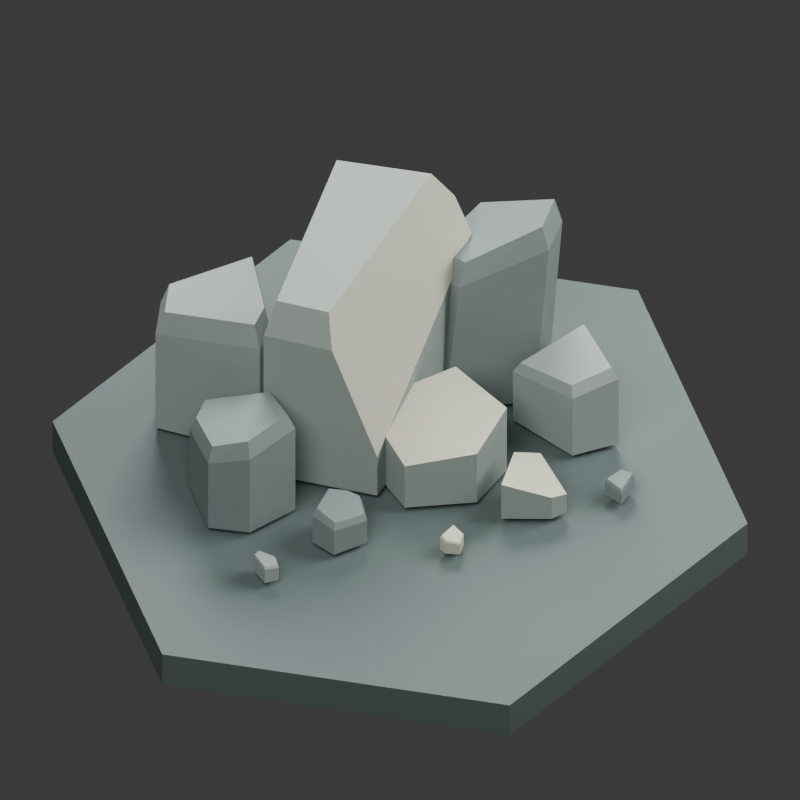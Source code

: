 # Source: stone_deposit.blend  (saved by Blender 5.0.119; exported with 4.5.12 LTS)
import bpy
from mathutils import Matrix  # noqa: F401  (used for matrix-valued properties, if any)

bpy.ops.wm.read_factory_settings(use_empty=True)
scene = bpy.context.scene
scene.name = 'Scene'

# ---- collections
col_collection = bpy.data.collections.new('Collection'); scene.collection.children.link(col_collection)

# ---- materials (node trees are filled in below, after node groups)
mat_stone = bpy.data.materials.new('Stone')
mat_stone.diffuse_color = (0.2502, 0.2918, 0.2664, 1.0)
mat_cut_stone = bpy.data.materials.new('Cut stone')
mat_cut_stone.diffuse_color = (0.4525, 0.448, 0.3532, 1.0)
mat_weathered_stone = bpy.data.materials.new('Weathered stone')
mat_weathered_stone.diffuse_color = (0.1673, 0.2083, 0.2015, 1.0)
mat_preview_ground = bpy.data.materials.new('Preview ground')
mat_preview_ground.diffuse_color = (0.075, 0.105, 0.1, 1.0)

# ---- material node trees
mat_stone.use_nodes = True; mat_stone.node_tree.nodes.clear()
_N = mat_stone.node_tree.nodes; _L = mat_stone.node_tree.links
n0 = _N.new('ShaderNodeBsdfPrincipled'); n0.name = 'Principled BSDF'; n0.location = (-200, 100)
n0.inputs[0].default_value = (0.2502, 0.2918, 0.2664, 1.0)
n0.inputs[2].default_value = 0.78
n1 = _N.new('ShaderNodeOutputMaterial'); n1.name = 'Material Output'; n1.location = (200, 100)
_L.new(n0.outputs[0], n1.inputs[0])
n1.is_active_output = True
mat_cut_stone.use_nodes = True; mat_cut_stone.node_tree.nodes.clear()
_N = mat_cut_stone.node_tree.nodes; _L = mat_cut_stone.node_tree.links
n0 = _N.new('ShaderNodeBsdfPrincipled'); n0.name = 'Principled BSDF'; n0.location = (-200, 100)
n0.inputs[0].default_value = (0.4525, 0.448, 0.3532, 1.0)
n0.inputs[2].default_value = 0.78
n1 = _N.new('ShaderNodeOutputMaterial'); n1.name = 'Material Output'; n1.location = (200, 100)
_L.new(n0.outputs[0], n1.inputs[0])
n1.is_active_output = True
mat_weathered_stone.use_nodes = True; mat_weathered_stone.node_tree.nodes.clear()
_N = mat_weathered_stone.node_tree.nodes; _L = mat_weathered_stone.node_tree.links
n0 = _N.new('ShaderNodeBsdfPrincipled'); n0.name = 'Principled BSDF'; n0.location = (-200, 100)
n0.inputs[0].default_value = (0.1673, 0.2083, 0.2015, 1.0)
n0.inputs[2].default_value = 0.78
n1 = _N.new('ShaderNodeOutputMaterial'); n1.name = 'Material Output'; n1.location = (200, 100)
_L.new(n0.outputs[0], n1.inputs[0])
n1.is_active_output = True
mat_preview_ground.use_nodes = True; mat_preview_ground.node_tree.nodes.clear()
_N = mat_preview_ground.node_tree.nodes; _L = mat_preview_ground.node_tree.links
n0 = _N.new('ShaderNodeBsdfPrincipled'); n0.name = 'Principled BSDF'; n0.location = (-200, 100)
n0.inputs[0].default_value = (0.075, 0.105, 0.1, 1.0)
n0.inputs[2].default_value = 0.78
n1 = _N.new('ShaderNodeOutputMaterial'); n1.name = 'Material Output'; n1.location = (200, 100)
_L.new(n0.outputs[0], n1.inputs[0])
n1.is_active_output = True

# ---- world
world_world = bpy.data.worlds.new('World'); scene.world = world_world
world_world.use_nodes = True; world_world.node_tree.nodes.clear()
_N = world_world.node_tree.nodes; _L = world_world.node_tree.links
n0 = _N.new('ShaderNodeOutputWorld'); n0.name = 'World Output'; n0.location = (200, 100)
n1 = _N.new('ShaderNodeBackground'); n1.name = 'Background'; n1.location = (-200, 100)
n1.inputs[0].default_value = (0.05088, 0.05088, 0.05088, 1.0)
_L.new(n1.outputs[0], n0.inputs[0])
n0.is_active_output = True
world_world.color = (0.25, 0.25, 0.25)
world_world.sun_shadow_jitter_overblur = 0.0

# ---- cameras
cam_camera_001 = bpy.data.cameras.new('Camera.001')
cam_camera_001.type = 'ORTHO'
cam_camera_001.ortho_scale = 2.6

# ---- lights
light_area = bpy.data.lights.new('Area', 'AREA')
light_area.energy = 650.0
light_area.shape = 'DISK'
light_area.size = 5.0
light_area.size_y = 1.0
light_area_001 = bpy.data.lights.new('Area.001', 'AREA')
light_area_001.energy = 400.0
light_area_001.shape = 'DISK'
light_area_001.size = 4.0
light_area_001.size_y = 1.0
light_area_002 = bpy.data.lights.new('Area.002', 'AREA')
light_area_002.energy = 700.0
light_area_002.shape = 'DISK'
light_area_002.size = 3.0
light_area_002.size_y = 1.0

# ---- meshes
me_main_block_mesh = bpy.data.meshes.new('Main block mesh')
me_main_block_mesh.from_pydata([(0.43, 0.1052, 0.0), (0.02919, 0.3236, 0.0), (-0.3626, -0.1462, 0.0), (-0.04341, -0.3594, 0.0), (0.02919, 0.3236, 0.7774), (-0.3626, -0.1462, 0.6193), (0.0251, 0.2783, 0.9078), (-0.3118, -0.1257, 0.7423), (0.3678, 0.1318, 0.7963), (0.3805, 0.1322, 0.7763), (0.2997, 0.1287, 0.9017), (-0.04341, -0.3594, 0.1721), (0.43, 0.1052, 0.6218), (-0.1647, -0.224, 0.7353), (-0.1704, -0.2745, 0.61), (-0.345, -0.05268, 0.0), (-0.2852, 0.01069, 0.0), (-0.2478, 0.2799, 0.0), (-0.5698, 0.2976, 0.0), (-0.63, 0.1683, 0.0), (-0.345, -0.05268, 0.466), (-0.2852, 0.01069, 0.469), (-0.2478, 0.2799, 0.4802), (-0.5698, 0.2976, 0.4298), (-0.63, 0.1683, 0.4199), (-0.3546, -0.02598, 0.5562), (-0.3032, 0.02851, 0.5703), (-0.2711, 0.2601, 0.5786), (-0.548, 0.2753, 0.5221), (-0.5998, 0.164, 0.514), (0.2549, -0.4892, 0.0), (0.3944, -0.3749, 0.0), (0.2835, -0.1755, 0.0), (0.06682, -0.18, 0.0), (-0.006588, -0.2969, 0.0), (0.02404, -0.4411, 0.0), (0.2835, -0.1755, 0.3163), (0.02404, -0.4411, 0.1853), (-0.006588, -0.2969, 0.2224), (0.06682, -0.18, 0.2722), (0.2549, -0.4892, 0.217), (0.2749, -0.1757, 0.3151), (0.3944, -0.3749, 0.2792), (0.2834, -0.1757, 0.3168), (0.2864, -0.1807, 0.3159), (0.7789, -0.368, 0.0), (0.7577, -0.09663, 0.0), (0.4863, -0.1559, 0.0), (0.6186, -0.3757, 0.0), (0.7789, -0.368, 0.2897), (0.7577, -0.09663, 0.2773), (0.4863, -0.1559, 0.2168), (0.6186, -0.3757, 0.2537), (0.76, -0.3487, 0.3288), (0.7417, -0.1153, 0.3173), (0.5084, -0.1663, 0.2596), (0.6222, -0.3553, 0.2961), (0.5186, -0.6229, 0.0), (0.4828, -0.4576, 0.0), (0.3938, -0.4538, 0.0), (0.3064, -0.5871, 0.0), (0.4622, -0.6388, 0.0), (0.3938, -0.4538, 0.1522), (0.3064, -0.5871, 0.1518), (0.4622, -0.6388, 0.09468), (0.4828, -0.4576, 0.1247), (0.5186, -0.6229, 0.08093), (-0.535, -0.5676, 0.0), (-0.5188, -0.6391, 0.0), (-0.4695, -0.638, 0.0), (-0.4654, -0.5907, 0.0), (-0.5124, -0.5497, 0.0), (-0.535, -0.5676, 0.0624), (-0.5188, -0.6391, 0.06015), (-0.4695, -0.638, 0.05456), (-0.4654, -0.5907, 0.05454), (-0.5124, -0.5497, 0.06005), (-0.5309, -0.5718, 0.07249), (-0.517, -0.6333, 0.06886), (-0.4746, -0.6324, 0.0639), (-0.4711, -0.5917, 0.06322), (-0.5115, -0.5564, 0.06992)], [], [(11, 3, 0, 12), (3, 11, 14, 5, 2), (1, 0, 3, 2), (14, 11, 12, 9, 8, 10, 13), (5, 14, 13, 7), (5, 6, 4), (5, 7, 6), (4, 9, 12, 0, 1), (5, 4, 1, 2), (7, 13, 10, 6), (4, 6, 8, 9), (6, 10, 8), (24, 20, 25, 29), (23, 22, 17, 18), (29, 28, 23, 24), (23, 27, 22), (23, 28, 27), (28, 29, 27), (29, 26, 27), (25, 20, 26), (20, 21, 26), (29, 25, 26), (17, 22, 21, 16), (16, 21, 20, 15), (18, 17, 16, 15, 19), (15, 20, 24, 19), (26, 21, 22, 27), (24, 23, 18, 19), (31, 42, 40, 30), (35, 34, 33, 32, 31, 30), (31, 32, 36, 44, 42), (43, 41, 39, 38, 37, 40, 42, 44), (43, 36, 41), (41, 36, 32, 33, 39), (44, 36, 43), (35, 37, 38, 34), (30, 40, 37, 35), (39, 33, 34, 38), (53, 52, 49), (54, 53, 49, 50), (51, 50, 46, 47), (46, 45, 48, 47), (51, 54, 50), (54, 56, 53), (56, 52, 53), (50, 49, 45, 46), (56, 51, 52), (45, 49, 52, 48), (51, 55, 54), (55, 56, 54), (56, 55, 51), (48, 52, 51, 47), (57, 61, 60, 59, 58), (65, 58, 59, 62), (66, 57, 58, 65), (63, 62, 59, 60), (57, 66, 64, 61), (66, 65, 62, 63, 64), (61, 64, 63, 60), (81, 76, 77), (76, 72, 77), (72, 73, 77), (73, 78, 77), (78, 79, 77), (79, 81, 77), (79, 80, 81), (80, 75, 81), (75, 76, 81), (71, 76, 75, 70), (74, 79, 78, 73), (73, 72, 67, 68), (74, 75, 79), (75, 80, 79), (74, 73, 68, 69), (70, 75, 74, 69), (67, 71, 70, 69, 68), (72, 76, 71, 67)])
me_main_block_mesh.polygons.foreach_set('material_index', [0, 0, 0, 1, 0, 0, 0, 0, 0, 0, 0, 0, 0, 0, 0, 0, 0, 0, 0, 0, 0, 0, 0, 0, 0, 0, 0, 0, 0, 0, 0, 1, 0, 0, 0, 0, 0, 0, 0, 0, 0, 0, 0, 0, 0, 0, 0, 0, 0, 0, 0, 0, 0, 0, 0, 0, 0, 1, 0, 0, 0, 0, 0, 0, 0, 0, 0, 0, 0, 0, 0, 0, 0, 0, 0, 0, 0])
me_main_block_mesh.materials.append(mat_stone)
me_main_block_mesh.materials.append(mat_cut_stone)
me_main_block_mesh.update()
me_leaning_slab_mesh = bpy.data.meshes.new('Leaning slab mesh')
me_leaning_slab_mesh.from_pydata([(-0.1964, 0.08327, 0.0), (-0.1461, -0.1371, 0.0), (0.1439, -0.1861, 0.0), (0.234, -0.05577, 0.0), (0.03086, 0.2194, 0.0), (-0.1498, 0.08327, 0.4425), (-0.09948, -0.1371, 0.5343), (0.1908, -0.1861, 0.6632), (0.2806, -0.05577, 0.6492), (0.07792, 0.2194, 0.4877), (-0.1144, 0.07161, 0.5341), (-0.07128, -0.1179, 0.6246), (0.1781, -0.16, 0.749), (0.2562, -0.04796, 0.7488), (0.08072, 0.1887, 0.5715), (-0.9881, -0.148, 0.0), (-1.048, -0.2241, 0.0), (-1.05, -0.4265, 0.0), (-0.9283, -0.4889, 0.0), (-0.7537, -0.4312, 0.0), (-0.7699, -0.2642, 0.0), (-0.9881, -0.148, 0.2656), (-1.048, -0.2241, 0.2605), (-1.05, -0.4265, 0.2876), (-0.9283, -0.4889, 0.3261), (-0.7537, -0.4312, 0.3641), (-0.7699, -0.2642, 0.3342), (-0.9785, -0.1724, 0.3237), (-1.03, -0.2378, 0.3175), (-1.031, -0.4119, 0.3465), (-0.9272, -0.4656, 0.3871), (-0.777, -0.4159, 0.4189), (-0.7909, -0.2723, 0.3936), (-0.6733, -0.5114, 0.0), (-0.7484, -0.5947, 0.0), (-0.7004, -0.6741, 0.0), (-0.5795, -0.651, 0.0), (-0.5697, -0.5623, 0.0), (-0.6089, -0.5303, 0.0), (-0.6733, -0.5114, 0.1227), (-0.7484, -0.5947, 0.1194), (-0.7004, -0.6741, 0.1055), (-0.5795, -0.651, 0.09706), (-0.5697, -0.5623, 0.1076), (-0.6089, -0.5303, 0.1147), (-0.6692, -0.5236, 0.1523), (-0.7338, -0.5952, 0.1492), (-0.6925, -0.6634, 0.1309), (-0.5886, -0.6436, 0.1227), (-0.5801, -0.5673, 0.1348), (-0.6138, -0.5398, 0.1431), (0.262, -0.7352, 0.0), (0.3249, -0.6765, 0.0), (0.2905, -0.6475, 0.0), (0.2247, -0.6731, 0.0), (0.262, -0.7352, 0.04874), (0.3249, -0.6765, 0.0582), (0.2905, -0.6475, 0.06193), (0.2247, -0.6731, 0.05618), (0.264, -0.7288, 0.06013), (0.3181, -0.6784, 0.07174), (0.2884, -0.6535, 0.07485), (0.2319, -0.6755, 0.07022)], [], [(13, 7, 8), (1, 2, 7, 6), (3, 9, 8), (9, 13, 8), (9, 14, 13), (14, 10, 13), (10, 11, 13), (11, 12, 13), (12, 7, 13), (12, 6, 7), (0, 5, 9, 4), (10, 14, 9, 5), (3, 2, 1, 0, 4), (4, 9, 3), (2, 3, 8, 7), (5, 11, 10), (6, 12, 11), (5, 6, 11), (5, 0, 6), (0, 1, 6), (16, 17, 23, 22), (15, 20, 19, 18, 17, 16), (25, 19, 20, 26), (26, 32, 31, 25), (24, 18, 19, 25), (27, 21, 22, 28), (30, 23, 24), (30, 29, 23), (29, 22, 23), (17, 18, 24, 23), (15, 16, 22, 21), (31, 30, 24, 25), (31, 32, 30), (32, 27, 30), (27, 29, 30), (29, 28, 22), (27, 28, 29), (21, 32, 26), (21, 27, 32), (26, 20, 15, 21), (45, 44, 39), (33, 39, 44, 38), (42, 48, 47, 41), (40, 46, 45, 39), (50, 44, 45), (50, 43, 44), (42, 41, 35, 36), (38, 44, 43, 37), (40, 39, 33, 34), (41, 46, 40), (41, 47, 46), (47, 48, 46), (49, 43, 50), (49, 42, 43), (41, 40, 34, 35), (36, 35, 34, 33, 38, 37), (49, 50, 45, 46, 48), (42, 49, 48), (37, 43, 42, 36), (55, 58, 54, 51), (62, 61, 57, 58), (58, 57, 53, 54), (53, 57, 56, 52), (60, 56, 57, 61), (55, 62, 58), (55, 59, 62), (59, 60, 62), (60, 61, 62), (59, 55, 60), (55, 56, 60), (54, 53, 52, 51), (52, 56, 55, 51)])
me_leaning_slab_mesh.materials.append(mat_weathered_stone)
me_leaning_slab_mesh.update()
me_pebble_mesh_001 = bpy.data.meshes.new('Pebble mesh.001')
me_pebble_mesh_001.from_pydata([(-0.04239, 0.004442, 0.0), (-0.03279, -0.02078, 0.0), (0.01161, -0.03898, 0.0), (0.03732, 0.0005488, 0.0), (0.01589, 0.04358, 0.0), (-0.04239, 0.004442, 0.05524), (-0.03279, -0.02078, 0.05003), (0.01161, -0.03898, 0.04257), (0.03732, 0.0005488, 0.04726), (0.01589, 0.04358, 0.05635), (-0.03646, 0.00382, 0.06228), (-0.0282, -0.01787, 0.05657), (0.009989, -0.03352, 0.04925), (0.0321, 0.000472, 0.05345), (0.01366, 0.03748, 0.06215)], [], [(1, 0, 4, 3, 2), (3, 4, 9, 8), (4, 0, 5, 9), (13, 12, 7, 8), (6, 10, 5), (10, 9, 5), (5, 0, 1, 6), (2, 3, 8, 7), (10, 14, 9), (14, 8, 9), (11, 10, 6), (7, 11, 6), (11, 12, 10), (12, 13, 10), (13, 14, 10), (13, 8, 14), (7, 12, 11), (6, 1, 2, 7)])
me_pebble_mesh_001.materials.append(mat_cut_stone)
me_pebble_mesh_001.update()
me_cylinder = bpy.data.meshes.new('Cylinder')
me_cylinder.from_pydata([(0.0, 1.155, -0.0675), (0.0, 1.155, 0.0675), (1.0, 0.5774, -0.0675), (1.0, 0.5774, 0.0675), (1.0, -0.5774, -0.0675), (1.0, -0.5774, 0.0675), (0.0, -1.155, -0.0675), (0.0, -1.155, 0.0675), (-1.0, -0.5774, -0.0675), (-1.0, -0.5774, 0.0675), (-1.0, 0.5774, -0.0675), (-1.0, 0.5774, 0.0675)], [], [(0, 1, 3, 2), (2, 3, 5, 4), (4, 5, 7, 6), (6, 7, 9, 8), (3, 1, 11, 9, 7, 5), (8, 9, 11, 10), (10, 11, 1, 0), (0, 2, 4, 6, 8, 10)])
_uv = me_cylinder.uv_layers.new(name='UVMap')
_uv.uv.foreach_set('vector', [1.0, 0.5, 1.0, 1.0, 0.8333, 1.0, 0.8333, 0.5, 0.8333, 0.5, 0.8333, 1.0, 0.6667, 1.0, 0.6667, 0.5, 0.6667, 0.5, 0.6667, 1.0, 0.5, 1.0, 0.5, 0.5, 0.5, 0.5, 0.5, 1.0, 0.3333, 1.0, 0.3333, 0.5, 0.4578, 0.37, 0.25, 0.49, 0.04215, 0.37, 0.04215, 0.13, 0.25, 0.01, 0.4578, 0.13, 0.3333, 0.5, 0.3333, 1.0, 0.1667, 1.0, 0.1667, 0.5, 0.1667, 0.5, 0.1667, 1.0, -8.941e-08, 1.0, -8.941e-08, 0.5, 0.75, 0.49, 0.9578, 0.37, 0.9578, 0.13, 0.75, 0.01, 0.5422, 0.13, 0.5422, 0.37])
me_cylinder.materials.append(mat_preview_ground)
me_cylinder.update()

# ---- objects
ob_stone_deposit_stone = bpy.data.objects.new('Stone deposit Stone', me_main_block_mesh)
ob_stone_deposit_weathered_stone = bpy.data.objects.new('Stone deposit Weathered stone', me_leaning_slab_mesh)
ob_stone_deposit_cut_stone = bpy.data.objects.new('Stone deposit Cut stone', me_pebble_mesh_001)
ob_footprint = bpy.data.objects.new('Footprint', None)
ob_preview_hex_plinth = bpy.data.objects.new('Preview hex plinth', me_cylinder)
ob_camera = bpy.data.objects.new('Camera', cam_camera_001)
ob_key = bpy.data.objects.new('Key', light_area)
ob_fill = bpy.data.objects.new('Fill', light_area_001)
ob_rim = bpy.data.objects.new('Rim', light_area_002)

# ---- transforms, parenting, visibility, modifiers, constraints
ob_stone_deposit_stone.location = (-0.069, 0.253, 0.0)
ob_stone_deposit_weathered_stone.location = (0.368, 0.345, 0.0)
ob_stone_deposit_cut_stone.location = (0.046, -0.414, 0.0)
ob_footprint.location = (0.005442, 0.06182, 0.4539)
ob_footprint.scale = (0.7045, 0.5148, 0.4539)
ob_footprint.empty_display_type = 'CUBE'
ob_preview_hex_plinth.location = (0.0, 0.0, -0.0925)
ob_camera.location = (-1.85, -5.7, 6.0)
ob_camera.rotation_euler = (0.8104, 1.702e-08, -0.3138)
ob_key.location = (-3.0, -4.0, 7.0)
ob_key.rotation_euler = (0.6787, 3.477e-08, -0.6435)
ob_fill.location = (4.0, -1.0, 4.0)
ob_fill.rotation_euler = (0.9108, 5.903e-08, 1.326)
ob_rim.location = (1.0, 4.0, 5.0)
ob_rim.rotation_euler = (0.7762, -2.938e-08, 2.897)

# ---- collection membership
col_collection.objects.link(ob_stone_deposit_stone)
col_collection.objects.link(ob_stone_deposit_weathered_stone)
col_collection.objects.link(ob_stone_deposit_cut_stone)
col_collection.objects.link(ob_footprint)
col_collection.objects.link(ob_preview_hex_plinth)
col_collection.objects.link(ob_camera)
col_collection.objects.link(ob_key)
col_collection.objects.link(ob_fill)
col_collection.objects.link(ob_rim)

# ---- scene / render settings (as saved in the file)
scene.camera = ob_camera
scene.frame_start = 1; scene.frame_end = 250; scene.frame_set(1)
scene.render.engine = 'CYCLES'
scene.render.resolution_x = 1000
scene.render.resolution_y = 1000
scene.render.bake_bias = 0.0
scene.render.bake_samples = 0
scene.cycles.samples = 40
scene.cycles.sampling_pattern = 'TABULATED_SOBOL'
scene.eevee.use_volume_custom_range = False
bpy.context.view_layer.update()
